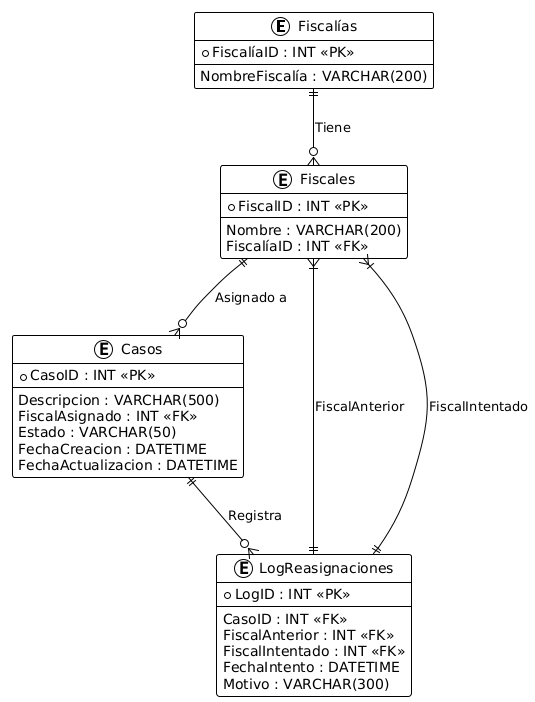

The diagram above was rendered by PlantUML. Its source (embedded in the PNG):
@startuml
!theme plain

entity "Fiscalías" {
  * FiscalíaID : INT <<PK>>
  --
  NombreFiscalía : VARCHAR(200)
}

entity "Fiscales" {
  * FiscalID : INT <<PK>>
  --
  Nombre : VARCHAR(200)
  FiscalíaID : INT <<FK>>
}

entity "Casos" {
  * CasoID : INT <<PK>>
  --
  Descripcion : VARCHAR(500)
  FiscalAsignado : INT <<FK>>
  Estado : VARCHAR(50)
  FechaCreacion : DATETIME
  FechaActualizacion : DATETIME
}

entity "LogReasignaciones" {
  * LogID : INT <<PK>>
  --
  CasoID : INT <<FK>>
  FiscalAnterior : INT <<FK>>
  FiscalIntentado : INT <<FK>>
  FechaIntento : DATETIME
  Motivo : VARCHAR(300)
}

Fiscalías ||--o{ Fiscales : "Tiene"
Fiscales ||--o{ Casos : "Asignado a"
Casos ||--o{ LogReasignaciones : "Registra"
Fiscales }|--|| LogReasignaciones : "FiscalAnterior"
Fiscales }|--|| LogReasignaciones : "FiscalIntentado"
@enduml